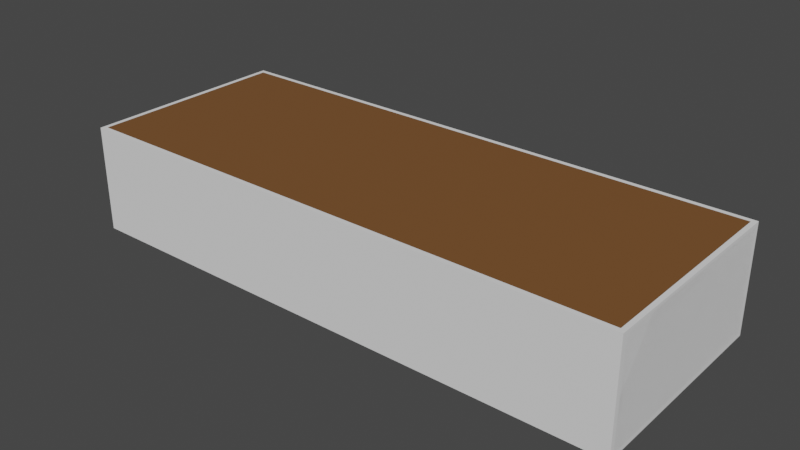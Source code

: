 # Source: desk.blend  (saved by Blender 3.5.10; exported with 4.5.12 LTS)
import bpy
from mathutils import Matrix  # noqa: F401  (used for matrix-valued properties, if any)

bpy.ops.wm.read_factory_settings(use_empty=True)
scene = bpy.context.scene
scene.name = 'Scene'

# ---- materials (node trees are filled in below, after node groups)
mat_desk = bpy.data.materials.new('desk')
mat_desk.alpha_threshold = 0.0
mat_desk.use_transparent_shadow = False
mat_desk.roughness = 0.5
mat_desk.line_color = (0.0, 0.0, 0.0, 1.0)

# ---- material node trees
mat_desk.use_nodes = True; mat_desk.node_tree.nodes.clear()
_N = mat_desk.node_tree.nodes; _L = mat_desk.node_tree.links
n0 = _N.new('ShaderNodeOutputMaterial'); n0.name = 'Material Output'; n0.location = (300, 300)
n1 = _N.new('ShaderNodeBsdfPrincipled'); n1.name = 'Principled BSDF'; n1.location = (10, 300)
n1.distribution = 'GGX'
n1.subsurface_method = 'RANDOM_WALK_SKIN'
n1.inputs[0].default_value = (0.1902, 0.08126, 0.0248, 1.0)
n1.inputs[3].default_value = 1.45
n1.inputs[27].default_value = (0.0, 0.0, 0.0, 1.0)
n1.inputs[28].default_value = 1.0
_L.new(n1.outputs[0], n0.inputs[0])
n0.is_active_output = True

# ---- world
world_world = bpy.data.worlds.new('World'); scene.world = world_world
world_world.use_nodes = True; world_world.node_tree.nodes.clear()
_N = world_world.node_tree.nodes; _L = world_world.node_tree.links
n0 = _N.new('ShaderNodeOutputWorld'); n0.name = 'World Output'; n0.location = (300, 300)
n1 = _N.new('ShaderNodeBackground'); n1.name = 'Background'; n1.location = (10, 300)
n1.inputs[0].default_value = (0.05088, 0.05088, 0.05088, 1.0)
_L.new(n1.outputs[0], n0.inputs[0])
n0.is_active_output = True
world_world.color = (0.05088, 0.05088, 0.05088)
world_world.use_sun_shadow = False
world_world.sun_shadow_jitter_overblur = 0.0

# ---- meshes
me_cube_003 = bpy.data.meshes.new('Cube.003')
me_cube_003.from_pydata([(-2.9, 0.8127, -0.6893), (-2.9, -1.187, -0.6893), (-2.9, -1.187, 0.1914), (-2.9, 0.8127, 0.1914), (2.9, 0.8127, 0.1914), (2.9, 0.8127, -0.6893), (2.9, -1.187, -0.6893), (2.9, -1.187, 0.1914), (-2.7, 0.9127, 0.1914), (-2.7, 0.9127, -0.6893), (2.7, 0.9127, -0.6893), (2.7, 0.9127, 0.1914), (-2.7, -1.187, 0.3167), (-2.7, 0.8127, 0.3167), (2.7, 0.8127, 0.3167), (2.7, -1.187, 0.3167), (2.7, -1.187, 0.1914), (2.7, -1.187, -0.6893), (-2.7, -1.187, -0.6893), (-2.7, -1.237, -0.6893), (-2.75, -1.287, -0.6893), (-2.715, -1.273, -0.6893), (-2.7, -1.237, 0.1601), (-2.65, -1.237, 0.1914), (-2.65, -1.287, 0.2228), (-2.75, -1.287, 0.1601), (-2.685, -1.237, 0.1823), (-2.694, -1.273, 0.1877), (-2.65, -1.273, 0.2006), (-2.721, -1.287, 0.2044), (-2.715, -1.273, 0.1601), (2.7, -1.237, 0.1601), (2.75, -1.287, 0.1601), (2.65, -1.287, 0.2228), (2.65, -1.237, 0.1914), (2.715, -1.273, 0.1601), (2.694, -1.273, 0.1877), (2.721, -1.287, 0.2044), (2.65, -1.273, 0.2006), (2.685, -1.237, 0.1823), (2.7, -1.237, -0.6893), (2.75, -1.287, -0.6893), (2.715, -1.273, -0.6893), (-2.85, -1.287, -0.6893), (-2.9, -1.237, -0.6893), (-2.885, -1.273, -0.6893), (-2.9, -1.237, 0.1914), (-2.85, -1.287, 0.1914), (-2.885, -1.273, 0.1914), (-2.85, 0.9127, 0.1914), (-2.9, 0.8627, 0.1914), (-2.885, 0.8981, 0.1914), (-2.85, 0.9127, -0.6893), (-2.9, 0.8627, -0.6893), (-2.885, 0.8981, -0.6893), (2.9, 0.8627, 0.1914), (2.85, 0.9127, 0.1914), (2.885, 0.8981, 0.1914), (2.85, 0.9127, -0.6893), (2.9, 0.8627, -0.6893), (2.885, 0.8981, -0.6893), (2.85, -1.287, 0.1914), (2.9, -1.237, 0.1914), (2.885, -1.273, 0.1914), (2.85, -1.287, -0.6893), (2.9, -1.237, -0.6893), (2.885, -1.273, -0.6893), (-2.7, 0.7627, -0.7393), (-2.75, 0.7627, -0.7893), (-2.65, 0.8627, -0.7893), (-2.65, 0.8127, -0.7393), (-2.715, 0.7627, -0.7746), (-2.694, 0.8068, -0.7747), (-2.721, 0.8334, -0.7893), (-2.65, 0.8274, -0.7746), (-2.685, 0.7981, -0.7393), (-2.7, -1.187, -0.7393), (-2.75, -1.187, -0.7893), (-2.715, -1.187, -0.7746), (-2.85, 0.9127, 0.2854), (-2.9, 0.8627, 0.2854), (-2.85, 0.8627, 0.3167), (-2.885, 0.8981, 0.2854), (-2.879, 0.8916, 0.3035), (-2.885, 0.8627, 0.3075), (-2.85, 0.8981, 0.3075), (-2.9, 0.8127, 0.2854), (-2.85, 0.8127, 0.3167), (-2.885, 0.8127, 0.3075), (-2.7, 0.9127, 0.2854), (-2.7, 0.8627, 0.3167), (-2.7, 0.8981, 0.3075), (2.65, 0.8127, -0.7393), (2.65, 0.8627, -0.7893), (2.75, 0.7627, -0.7893), (2.7, 0.7627, -0.7393), (2.65, 0.8274, -0.7746), (2.694, 0.8068, -0.7747), (2.721, 0.8334, -0.7893), (2.715, 0.7627, -0.7746), (2.685, 0.7981, -0.7393), (2.7, 0.8627, 0.3167), (2.7, 0.9127, 0.2854), (2.7, 0.8981, 0.3075), (2.75, -1.187, -0.7893), (2.7, -1.187, -0.7393), (2.715, -1.187, -0.7746), (2.85, 0.8127, 0.3167), (2.9, 0.8127, 0.2854), (2.885, 0.8127, 0.3075), (2.85, 0.9127, 0.2854), (2.85, 0.8627, 0.3167), (2.9, 0.8627, 0.2854), (2.85, 0.8981, 0.3075), (2.879, 0.8916, 0.3035), (2.885, 0.8627, 0.3075), (2.885, 0.8981, 0.2854), (-2.9, 0.8127, -0.7393), (-2.85, 0.8127, -0.7893), (-2.885, 0.8127, -0.7746), (-2.85, -1.187, -0.7893), (-2.9, -1.187, -0.7393), (-2.885, -1.187, -0.7746), (-2.9, -1.187, 0.2854), (-2.85, -1.187, 0.3167), (-2.885, -1.187, 0.3075), (2.9, -1.187, -0.7393), (2.85, -1.187, -0.7893), (2.885, -1.187, -0.7746), (2.85, 0.8127, -0.7893), (2.9, 0.8127, -0.7393), (2.885, 0.8127, -0.7746), (2.85, -1.187, 0.3167), (2.9, -1.187, 0.2854), (2.885, -1.187, 0.3075), (2.7, 0.9127, -0.7393), (2.7, 0.8627, -0.7893), (2.7, 0.8981, -0.7746), (-2.7, 0.8627, -0.7893), (-2.7, 0.9127, -0.7393), (-2.7, 0.8981, -0.7746), (-2.7, -1.237, -0.7393), (-2.75, -1.287, -0.7393), (-2.75, -1.237, -0.7893), (-2.715, -1.273, -0.7393), (-2.721, -1.266, -0.7681), (-2.75, -1.273, -0.7746), (-2.715, -1.237, -0.7746), (2.7, -1.237, -0.7393), (2.75, -1.237, -0.7893), (2.75, -1.287, -0.7393), (2.715, -1.237, -0.7746), (2.721, -1.266, -0.7681), (2.75, -1.273, -0.7746), (2.715, -1.273, -0.7393), (2.7, -1.287, 0.2854), (2.7, -1.237, 0.3167), (2.7, -1.273, 0.3075), (-2.7, -1.237, 0.3167), (-2.7, -1.287, 0.2854), (-2.7, -1.273, 0.3075), (-2.9, -1.237, 0.2854), (-2.85, -1.287, 0.2854), (-2.85, -1.237, 0.3167), (-2.885, -1.273, 0.2854), (-2.879, -1.266, 0.3035), (-2.85, -1.273, 0.3075), (-2.885, -1.237, 0.3075), (-2.9, -1.237, -0.7393), (-2.85, -1.237, -0.7893), (-2.85, -1.287, -0.7393), (-2.885, -1.237, -0.7746), (-2.879, -1.266, -0.7681), (-2.85, -1.273, -0.7746), (-2.885, -1.273, -0.7393), (-2.9, 0.8627, -0.7393), (-2.85, 0.9127, -0.7393), (-2.85, 0.8627, -0.7893), (-2.885, 0.8981, -0.7393), (-2.879, 0.8916, -0.7681), (-2.85, 0.8981, -0.7746), (-2.885, 0.8627, -0.7746), (2.9, -1.237, -0.7393), (2.85, -1.287, -0.7393), (2.85, -1.237, -0.7893), (2.885, -1.273, -0.7393), (2.879, -1.266, -0.7681), (2.85, -1.273, -0.7746), (2.885, -1.237, -0.7746), (2.9, -1.237, 0.2854), (2.85, -1.237, 0.3167), (2.85, -1.287, 0.2854), (2.885, -1.237, 0.3075), (2.879, -1.266, 0.3035), (2.85, -1.273, 0.3075), (2.885, -1.273, 0.2854), (2.9, 0.8627, -0.7393), (2.85, 0.8627, -0.7893), (2.85, 0.9127, -0.7393), (2.885, 0.8627, -0.7746), (2.879, 0.8916, -0.7681), (2.85, 0.8981, -0.7746), (2.885, 0.8981, -0.7393), (2.65, 0.7627, 0.1914), (2.65, 0.8127, 0.1601), (2.7, 0.7627, 0.1601), (2.65, 0.7981, 0.1823), (2.679, 0.7916, 0.1782), (2.685, 0.7981, 0.1601), (2.685, 0.7627, 0.1823), (-2.65, 0.7627, 0.1914), (-2.7, 0.7627, 0.1601), (-2.65, 0.8127, 0.1601), (-2.685, 0.7627, 0.1823), (-2.679, 0.7916, 0.1782), (-2.685, 0.7981, 0.1601), (-2.65, 0.7981, 0.1823), (-2.7, -1.187, 0.1601), (-2.65, -1.187, 0.1914), (-2.685, -1.187, 0.1823), (2.7, 0.7627, -0.6893), (2.65, 0.8127, -0.6893), (2.685, 0.7981, -0.6893), (-2.65, 0.8127, -0.6893), (-2.7, 0.7627, -0.6893), (-2.685, 0.7981, -0.6893)], [(7, 16), (6, 17), (1, 18), (204, 11), (205, 4), (212, 8), (211, 3), (217, 2), (221, 10), (220, 5), (223, 9), (224, 0)], [(50, 3, 86, 80), (33, 37, 32, 61, 191, 155), (2, 1, 44, 46), (14, 15, 132, 107), (224, 18, 76, 67), (1, 2, 3, 0), (5, 4, 7, 6), (2, 46, 161, 123), (0, 3, 50, 53), (10, 58, 198, 135), (132, 15, 156, 190), (62, 7, 133, 189), (10, 11, 56, 58), (9, 8, 11, 10), (64, 41, 150, 183), (52, 9, 139, 176), (20, 43, 170, 142), (56, 11, 102, 110), (8, 9, 52, 49), (59, 5, 130, 196), (4, 55, 112, 108), (13, 14, 101, 90), (8, 49, 79, 89), (40, 31, 205, 220, 17), (15, 12, 158, 156), (4, 5, 59, 55), (40, 17, 105, 148), (6, 65, 182, 126), (221, 223, 70, 92), (87, 13, 90, 81), (11, 8, 89, 102), (5, 6, 126, 130), (14, 13, 12, 15), (129, 94, 98, 93, 136, 197), (3, 2, 123, 86), (105, 17, 220, 95), (1, 0, 117, 121), (104, 127, 184, 149), (93, 69, 138, 136), (7, 4, 108, 133), (9, 10, 135, 139), (223, 221, 204, 212), (14, 107, 111, 101), (120, 77, 143, 169), (12, 124, 163, 158), (22, 19, 18, 217), (34, 23, 218, 210, 203), (0, 53, 175, 117), (6, 7, 62, 65), (12, 13, 87, 124), (68, 77, 120, 118), (69, 73, 68, 118, 177, 138), (217, 18, 224, 211), (32, 41, 64, 61), (44, 1, 121, 168), (104, 94, 129, 127), (20, 25, 47, 43), (24, 33, 155, 159), (47, 25, 29, 24, 159, 162), (22, 26, 27, 30), (23, 28, 27, 26), (24, 29, 27, 28), (25, 30, 27, 29), (31, 35, 36, 39), (32, 37, 36, 35), (33, 38, 36, 37), (34, 39, 36, 38), (67, 71, 72, 75), (68, 73, 72, 71), (69, 74, 72, 73), (70, 75, 72, 74), (79, 82, 83, 85), (80, 84, 83, 82), (81, 85, 83, 84), (92, 96, 97, 100), (93, 98, 97, 96), (94, 99, 97, 98), (95, 100, 97, 99), (110, 113, 114, 116), (111, 115, 114, 113), (112, 116, 114, 115), (141, 144, 145, 147), (142, 146, 145, 144), (143, 147, 145, 146), (148, 151, 152, 154), (149, 153, 152, 151), (150, 154, 152, 153), (161, 164, 165, 167), (162, 166, 165, 164), (163, 167, 165, 166), (168, 171, 172, 174), (169, 173, 172, 171), (170, 174, 172, 173), (175, 178, 179, 181), (176, 180, 179, 178), (177, 181, 179, 180), (182, 185, 186, 188), (183, 187, 186, 185), (184, 188, 186, 187), (189, 192, 193, 195), (190, 194, 193, 192), (191, 195, 193, 194), (196, 199, 200, 202), (197, 201, 200, 199), (198, 202, 200, 201), (203, 206, 207, 209), (204, 208, 207, 206), (205, 209, 207, 208), (210, 213, 214, 216), (211, 215, 214, 213), (212, 216, 214, 215), (20, 142, 144, 21), (21, 144, 141, 19), (161, 46, 48, 164), (164, 48, 47, 162), (170, 43, 45, 174), (174, 45, 44, 168), (56, 110, 116, 57), (57, 116, 112, 55), (59, 196, 202, 60), (60, 202, 198, 58), (79, 49, 51, 82), (82, 51, 50, 80), (62, 189, 195, 63), (63, 195, 191, 61), (19, 22, 30, 21), (21, 30, 25, 20), (31, 40, 42, 35), (35, 42, 41, 32), (33, 24, 28, 38), (38, 28, 23, 34), (43, 47, 48, 45), (45, 48, 46, 44), (49, 52, 54, 51), (51, 54, 53, 50), (55, 59, 60, 57), (57, 60, 58, 56), (61, 64, 66, 63), (63, 66, 65, 62), (52, 176, 178, 54), (54, 178, 175, 53), (182, 65, 66, 185), (185, 66, 64, 183), (40, 148, 154, 42), (42, 154, 150, 41), (67, 76, 78, 71), (71, 78, 77, 68), (80, 86, 88, 84), (84, 88, 87, 81), (92, 70, 74, 96), (96, 74, 69, 93), (105, 95, 99, 106), (106, 99, 94, 104), (108, 112, 115, 109), (109, 115, 111, 107), (118, 120, 122, 119), (119, 122, 121, 117), (124, 87, 88, 125), (125, 88, 86, 123), (127, 129, 131, 128), (128, 131, 130, 126), (107, 132, 134, 109), (109, 134, 133, 108), (136, 138, 140, 137), (137, 140, 139, 135), (90, 101, 103, 91), (91, 103, 102, 89), (156, 158, 160, 157), (157, 160, 159, 155), (89, 79, 85, 91), (91, 85, 81, 90), (162, 159, 160, 166), (166, 160, 158, 163), (142, 170, 173, 146), (146, 173, 169, 143), (176, 139, 140, 180), (180, 140, 138, 177), (149, 184, 187, 153), (153, 187, 183, 150), (190, 156, 157, 194), (194, 157, 155, 191), (135, 198, 201, 137), (137, 201, 197, 136), (110, 102, 103, 113), (113, 103, 101, 111), (120, 169, 171, 122), (122, 171, 168, 121), (163, 124, 125, 167), (167, 125, 123, 161), (76, 141, 147, 78), (78, 147, 143, 77), (177, 118, 119, 181), (181, 119, 117, 175), (129, 197, 199, 131), (131, 199, 196, 130), (126, 182, 188, 128), (128, 188, 184, 127), (148, 105, 106, 151), (151, 106, 104, 149), (189, 133, 134, 192), (192, 134, 132, 190), (22, 217, 219, 26), (26, 219, 218, 23), (95, 220, 222, 100), (100, 222, 221, 92), (70, 223, 225, 75), (75, 225, 224, 67), (217, 211, 213, 219), (219, 213, 210, 218), (211, 224, 225, 215), (215, 225, 223, 212), (203, 210, 216, 206), (206, 216, 212, 204), (204, 221, 222, 208), (208, 222, 220, 205), (34, 203, 209, 39), (39, 209, 205, 31), (19, 141, 76, 18)])
me_cube_003.polygons.foreach_set('use_smooth', [True] * 218)
_k = set([(19, 22), (19, 141), (20, 25), (20, 142), (21, 30), (21, 144), (22, 217), (23, 34), (23, 218), (24, 29), (24, 33), (25, 29), (26, 27), (26, 219), (27, 28), (27, 30), (28, 38), (31, 40), (31, 205), (32, 37), (32, 41), (33, 37), (34, 203), (35, 36), (35, 42), (36, 38), (36, 39), (39, 209), (40, 148), (41, 150), (42, 154), (43, 47), (43, 170), (44, 46), (44, 168), (45, 48), (45, 174), (46, 161), (47, 162), (48, 164), (49, 52), (49, 79), (50, 53), (50, 80), (51, 54), (51, 82), (52, 176), (53, 175), (54, 178), (55, 59), (55, 112), (56, 58), (56, 110), (57, 60), (57, 116), (58, 198), (59, 196), (60, 202), (61, 64), (61, 191), (62, 65), (62, 189), (63, 66), (63, 195), (64, 183), (65, 182), (66, 185), (67, 76), (67, 224), (68, 73), (68, 77), (69, 73), (69, 93), (69, 138), (70, 92), (70, 223), (71, 72), (71, 78), (72, 74), (72, 75), (74, 96), (75, 225), (76, 141), (77, 143), (78, 147), (79, 89), (80, 86), (81, 87), (81, 90), (82, 83), (83, 84), (83, 85), (84, 88), (85, 91), (86, 123), (87, 124), (88, 125), (89, 102), (90, 101), (91, 103), (92, 221), (93, 98), (93, 136), (94, 98), (94, 104), (95, 105), (95, 220), (96, 97), (97, 99), (97, 100), (99, 106), (100, 222), (101, 111), (102, 110), (103, 113), (104, 149), (105, 148), (106, 151), (107, 111), (107, 132), (108, 112), (108, 133), (109, 115), (109, 134), (113, 114), (114, 115), (114, 116), (117, 121), (117, 175), (118, 120), (118, 177), (119, 122), (119, 181), (120, 169), (121, 168), (122, 171), (123, 161), (124, 163), (125, 167), (126, 130), (126, 182), (127, 129), (127, 184), (128, 131), (128, 188), (129, 197), (130, 196), (131, 199), (132, 190), (133, 189), (134, 192), (135, 139), (135, 198), (136, 138), (136, 197), (137, 140), (137, 201), (138, 177), (139, 176), (140, 180), (142, 170), (143, 169), (144, 145), (145, 146), (145, 147), (146, 173), (149, 184), (150, 183), (151, 152), (152, 153), (152, 154), (153, 187), (155, 159), (155, 191), (156, 158), (156, 190), (157, 160), (157, 194), (158, 163), (159, 162), (160, 166), (164, 165), (165, 166), (165, 167), (171, 172), (172, 173), (172, 174), (178, 179), (179, 180), (179, 181), (185, 186), (186, 187), (186, 188), (192, 193), (193, 194), (193, 195), (199, 200), (200, 201), (200, 202), (203, 210), (204, 212), (204, 221), (205, 220), (206, 207), (206, 216), (207, 208), (207, 209), (208, 222), (210, 218), (211, 217), (211, 224), (212, 223), (213, 214), (213, 219), (214, 215), (214, 216), (215, 225)])
me_cube_003.attributes.new('sharp_edge', 'BOOLEAN', 'EDGE').data.foreach_set('value', [ (min(e.vertices), max(e.vertices)) in _k for e in me_cube_003.edges])
_uv = me_cube_003.uv_layers.new(name='UVMap')
_uv.uv.foreach_set('vector', [0.1012, 0.8311, 0.1012, 0.8259, 0.111, 0.8258, 0.111, 0.831, 0.891, 0.02476, 0.889, 0.01732, 0.8844, 0.01424, 0.8877, 0.003719, 0.8975, 0.003719, 0.8975, 0.0195, 0.1012, 0.6161, 0.009092, 0.6169, 0.009092, 0.6116, 0.1012, 0.6109, 0.008978, 0.5875, 0.2193, 0.5875, 0.2193, 0.6033, 0.008978, 0.6033, 0.1227, 0.6115, 0.1222, 0.816, 0.117, 0.816, 0.1175, 0.6115, 0.009092, 0.6169, 0.1012, 0.6161, 0.1012, 0.8259, 0.009092, 0.8266, 0.465, 0.5764, 0.5574, 0.5758, 0.5574, 0.7855, 0.465, 0.7861, 0.1012, 0.6161, 0.1012, 0.6109, 0.111, 0.6108, 0.111, 0.616, 0.009092, 0.8266, 0.1012, 0.8259, 0.1012, 0.8311, 0.009092, 0.8319, 0.6823, 0.5875, 0.6823, 0.6033, 0.6771, 0.6033, 0.6771, 0.5875, 0.2193, 0.6033, 0.2193, 0.5875, 0.2246, 0.5875, 0.2246, 0.6033, 0.5574, 0.7908, 0.5574, 0.7855, 0.5672, 0.7855, 0.5672, 0.7907, 0.6823, 0.5875, 0.7745, 0.5875, 0.7745, 0.6033, 0.6823, 0.6033, 0.6823, 0.0195, 0.7745, 0.0195, 0.7745, 0.5875, 0.6823, 0.5875, 0.7956, 0.003719, 0.7956, 0.01424, 0.7904, 0.01424, 0.7904, 0.003719, 0.6823, 0.003719, 0.6823, 0.0195, 0.6771, 0.0195, 0.6771, 0.003719, 0.7956, 0.5927, 0.7956, 0.6033, 0.7904, 0.6033, 0.7904, 0.5927, 0.7745, 0.6033, 0.7745, 0.5875, 0.7844, 0.5875, 0.7844, 0.6033, 0.7745, 0.0195, 0.6823, 0.0195, 0.6823, 0.003719, 0.7745, 0.003719, 0.465, 0.5712, 0.465, 0.5764, 0.4598, 0.5765, 0.4598, 0.5712, 0.5574, 0.5758, 0.5574, 0.5706, 0.5672, 0.5705, 0.5672, 0.5758, 0.008978, 0.0195, 0.008978, 0.5875, 0.003719, 0.5875, 0.003719, 0.0195, 0.7745, 0.0195, 0.7745, 0.003719, 0.7844, 0.003719, 0.7844, 0.0195, 0.6612, 0.7812, 0.5724, 0.7819, 0.5724, 0.5722, 0.6612, 0.5714, 0.6612, 0.776, 0.2193, 0.5875, 0.2193, 0.0195, 0.2246, 0.0195, 0.2246, 0.5875, 0.5574, 0.5758, 0.465, 0.5764, 0.465, 0.5712, 0.5574, 0.5706, 0.6612, 0.7812, 0.6612, 0.776, 0.6664, 0.7759, 0.6664, 0.7812, 0.465, 0.7861, 0.465, 0.7914, 0.4598, 0.7914, 0.4598, 0.7862, 0.9087, 0.00463, 0.9087, 0.5621, 0.9035, 0.5621, 0.9035, 0.00463, 0.008978, 0.003719, 0.008978, 0.0195, 0.003719, 0.0195, 0.003719, 0.003719, 0.7745, 0.5875, 0.7745, 0.0195, 0.7844, 0.0195, 0.7844, 0.5875, 0.465, 0.5764, 0.465, 0.7861, 0.4598, 0.7862, 0.4598, 0.5765, 0.008978, 0.5875, 0.008978, 0.0195, 0.2193, 0.0195, 0.2193, 0.5875, 0.2371, 0.003731, 0.2424, 0.01425, 0.235, 0.01733, 0.2319, 0.02476, 0.2319, 0.01951, 0.2319, 0.003728, 0.1012, 0.8259, 0.1012, 0.6161, 0.111, 0.616, 0.111, 0.8258, 0.6664, 0.7759, 0.6612, 0.776, 0.6612, 0.5714, 0.6664, 0.5714, 0.009092, 0.6169, 0.009092, 0.8266, 0.003864, 0.8267, 0.003864, 0.6169, 0.4469, 0.01435, 0.4469, 0.003835, 0.4521, 0.003838, 0.4521, 0.01436, 1.0, 0.005259, 1.0, 0.5627, 1.0, 0.568, 1.0, 0.0, 0.5574, 0.7855, 0.5574, 0.5758, 0.5672, 0.5758, 0.5672, 0.7855, 0.6823, 0.0195, 0.6823, 0.5875, 0.6771, 0.5875, 0.6771, 0.0195, 0.9087, 0.5621, 0.9087, 0.00463, 0.9975, 0.00463, 0.9975, 0.5621, 0.008978, 0.5875, 0.008978, 0.6033, 0.003719, 0.6033, 0.003719, 0.5875, 0.4469, 0.6034, 0.4469, 0.5928, 0.4521, 0.5928, 0.4521, 0.6034, 0.2193, 0.0195, 0.2193, 0.003719, 0.2246, 0.003719, 0.2246, 0.0195, 0.2113, 0.8208, 0.1222, 0.8212, 0.1222, 0.816, 0.2113, 0.8156, 0.6694, 0.004626, 0.6694, 0.5621, 0.6642, 0.5621, 0.4597, 0.562, 0.4597, 0.004521, 0.009092, 0.8266, 0.009092, 0.8319, 0.003864, 0.8319, 0.003864, 0.8267, 0.465, 0.7861, 0.5574, 0.7855, 0.5574, 0.7908, 0.465, 0.7914, 0.2193, 0.0195, 0.008978, 0.0195, 0.008978, 0.003719, 0.2193, 0.003719, 0.2424, 0.5927, 0.4469, 0.5928, 0.4469, 0.6034, 0.2371, 0.6033, 0.2319, 0.5822, 0.235, 0.5897, 0.2424, 0.5927, 0.2371, 0.6033, 0.2319, 0.6033, 0.2319, 0.5875, 0.2113, 0.8156, 0.1222, 0.816, 0.1227, 0.6115, 0.2118, 0.6111, 0.8844, 0.01424, 0.7956, 0.01424, 0.7956, 0.003719, 0.8877, 0.003719, 0.009092, 0.6116, 0.009092, 0.6169, 0.003864, 0.6169, 0.003864, 0.6117, 0.4469, 0.01435, 0.2424, 0.01425, 0.2371, 0.003731, 0.4469, 0.003835, 0.7956, 0.5927, 0.8844, 0.5927, 0.8877, 0.6033, 0.7956, 0.6033, 0.891, 0.5822, 0.891, 0.02476, 0.8975, 0.0195, 0.8975, 0.5875, 0.8877, 0.6033, 0.8844, 0.5927, 0.889, 0.5897, 0.891, 0.5822, 0.8975, 0.5875, 0.8975, 0.6033, 0.2113, 0.8208, 0.2137, 0.821, 0.2142, 0.8246, 0.2111, 0.8244, 0.6694, 0.5621, 0.6732, 0.5621, 0.6731, 0.5667, 0.6694, 0.5658, 0.891, 0.5822, 0.889, 0.5897, 0.8871, 0.5868, 0.8885, 0.5822, 0.8844, 0.5927, 0.8842, 0.589, 0.8871, 0.5868, 0.889, 0.5897, 0.5724, 0.7819, 0.5725, 0.7858, 0.5694, 0.7856, 0.5699, 0.7819, 0.8844, 0.01424, 0.889, 0.01732, 0.8871, 0.02013, 0.8842, 0.01796, 0.891, 0.02476, 0.8885, 0.02476, 0.8871, 0.02013, 0.889, 0.01732, 0.6694, 0.004626, 0.6694, 0.000913, 0.6731, 0.0, 0.6732, 0.004621, 0.1175, 0.6115, 0.1136, 0.6114, 0.1138, 0.607, 0.1176, 0.6079, 0.2424, 0.5927, 0.235, 0.5897, 0.2379, 0.5868, 0.2425, 0.589, 0.2319, 0.5822, 0.2357, 0.5822, 0.2379, 0.5868, 0.235, 0.5897, 0.9035, 0.5621, 0.9037, 0.5658, 0.8999, 0.5667, 0.8996, 0.5621, 0.7844, 0.003719, 0.7842, 0.0, 0.7861, 0.0006824, 0.7866, 0.003719, 0.111, 0.831, 0.1131, 0.8309, 0.1126, 0.8339, 0.1108, 0.8346, 0.003719, 0.003719, 2.508e-08, 0.003719, 0.0006824, 0.0006824, 0.003719, 0.0, 0.9035, 0.00463, 0.8996, 0.00463, 0.8999, 0.0, 0.9037, 0.0009113, 0.2319, 0.02476, 0.235, 0.01733, 0.2379, 0.02013, 0.2357, 0.02476, 0.2424, 0.01425, 0.2425, 0.01796, 0.2379, 0.02013, 0.235, 0.01733, 0.6664, 0.5714, 0.6662, 0.5676, 0.67, 0.5667, 0.6703, 0.5715, 0.7844, 0.6033, 0.7866, 0.6033, 0.7861, 0.6063, 0.7842, 0.607, 0.003719, 0.6033, 0.003719, 0.607, 0.0006824, 0.6063, 0.0, 0.6033, 0.5672, 0.5705, 0.5671, 0.5667, 0.5689, 0.5673, 0.5694, 0.5704, 0.117, 0.8212, 0.1168, 0.8248, 0.1138, 0.8241, 0.1131, 0.8211, 0.7904, 0.5927, 0.7866, 0.5927, 0.7872, 0.5897, 0.7902, 0.589, 0.4521, 0.5928, 0.4522, 0.5891, 0.4553, 0.5898, 0.4559, 0.5928, 0.6664, 0.7812, 0.6703, 0.7813, 0.6697, 0.7843, 0.6666, 0.785, 0.4521, 0.01436, 0.4559, 0.01435, 0.4553, 0.01738, 0.4522, 0.01806, 0.7904, 0.01424, 0.7902, 0.01796, 0.7872, 0.01727, 0.7866, 0.01424, 0.111, 0.6108, 0.1108, 0.607, 0.1126, 0.6076, 0.1131, 0.6107, 0.8975, 0.6033, 0.8996, 0.6033, 0.8991, 0.6063, 0.8973, 0.607, 0.2246, 0.003719, 0.2246, 0.0, 0.2276, 0.0006824, 0.2283, 0.003719, 0.003864, 0.6117, 6.269e-09, 0.6116, 0.000604, 0.6085, 0.003697, 0.6079, 0.4521, 0.6034, 0.4559, 0.6034, 0.4553, 0.6064, 0.4522, 0.6071, 0.7904, 0.6033, 0.7902, 0.607, 0.7872, 0.6063, 0.7866, 0.6033, 0.003864, 0.8319, 0.003697, 0.8355, 0.000604, 0.8348, 6.269e-09, 0.8318, 0.6771, 0.003719, 0.6732, 0.003719, 0.6738, 0.0006824, 0.6769, 0.0, 0.2319, 0.6033, 0.232, 0.607, 0.2291, 0.6063, 0.2283, 0.6032, 0.4598, 0.7914, 0.4596, 0.795, 0.4566, 0.7943, 0.4559, 0.7913, 0.7904, 0.003719, 0.7866, 0.003719, 0.7872, 0.0006824, 0.7902, 0.0, 0.4521, 0.003838, 0.4522, 0.0001095, 0.4553, 0.0007891, 0.4559, 0.00383, 0.5672, 0.7907, 0.5694, 0.7906, 0.5689, 0.7936, 0.5671, 0.7943, 0.2246, 0.6033, 0.2283, 0.6033, 0.2276, 0.6063, 0.2246, 0.607, 0.8975, 0.003719, 0.8973, 0.0, 0.8991, 0.0006824, 0.8996, 0.003719, 0.4598, 0.5712, 0.4559, 0.5711, 0.4566, 0.568, 0.4596, 0.5674, 0.2319, 0.003728, 0.2283, 0.003717, 0.2291, 0.0006766, 0.232, 0.0, 0.6771, 0.6033, 0.6769, 0.607, 0.6738, 0.6063, 0.6732, 0.6033, 0.4597, 0.004521, 0.4559, 0.004525, 0.4566, 0.001492, 0.4596, 0.0008087, 0.9975, 0.00463, 0.9977, 0.0009113, 0.9997, 0.001594, 1.0, 0.00463, 0.5724, 0.5722, 0.5699, 0.5721, 0.5702, 0.569, 0.5722, 0.5684, 0.4597, 0.562, 0.4596, 0.5657, 0.4566, 0.565, 0.4559, 0.562, 0.2118, 0.6111, 0.2119, 0.6076, 0.2138, 0.6083, 0.2142, 0.6113, 0.9975, 0.5621, 1.0, 0.5621, 0.9997, 0.5651, 0.9977, 0.5658, 0.7956, 0.5927, 0.7904, 0.5927, 0.7902, 0.589, 0.7955, 0.589, 0.1221, 0.8248, 0.1168, 0.8248, 0.117, 0.8212, 0.1222, 0.8212, 0.111, 0.6108, 0.1012, 0.6109, 0.101, 0.6071, 0.1108, 0.607, 0.8973, 0.607, 0.8875, 0.607, 0.8877, 0.6033, 0.8975, 0.6033, 0.7904, 0.6033, 0.7956, 0.6033, 0.7955, 0.607, 0.7902, 0.607, 0.003697, 0.6079, 0.008924, 0.6078, 0.009092, 0.6116, 0.003864, 0.6117, 0.7745, 0.6033, 0.7844, 0.6033, 0.7842, 0.607, 0.7744, 0.607, 0.5572, 0.5668, 0.5671, 0.5667, 0.5672, 0.5705, 0.5574, 0.5706, 0.465, 0.5712, 0.4598, 0.5712, 0.4596, 0.5674, 0.4649, 0.5674, 0.6822, 0.607, 0.6769, 0.607, 0.6771, 0.6033, 0.6823, 0.6033, 0.7844, 0.003719, 0.7745, 0.003719, 0.7744, 0.0, 0.7842, 0.0, 0.1108, 0.8346, 0.101, 0.8347, 0.1012, 0.8311, 0.111, 0.831, 0.5574, 0.7908, 0.5672, 0.7907, 0.5671, 0.7943, 0.5572, 0.7944, 0.8875, 0.0, 0.8973, 0.0, 0.8975, 0.003719, 0.8877, 0.003719, 0.1222, 0.8212, 0.2113, 0.8208, 0.2111, 0.8244, 0.1221, 0.8248, 0.7955, 0.589, 0.8842, 0.589, 0.8844, 0.5927, 0.7956, 0.5927, 0.5724, 0.7819, 0.6612, 0.7812, 0.6613, 0.785, 0.5725, 0.7858, 0.8842, 0.01796, 0.7955, 0.01796, 0.7956, 0.01424, 0.8844, 0.01424, 0.891, 0.02476, 0.891, 0.5822, 0.8885, 0.5822, 0.8885, 0.02476, 0.6732, 0.004621, 0.6732, 0.5621, 0.6694, 0.5621, 0.6694, 0.004626, 0.7956, 0.6033, 0.8877, 0.6033, 0.8875, 0.607, 0.7955, 0.607, 0.008924, 0.6078, 0.101, 0.6071, 0.1012, 0.6109, 0.009092, 0.6116, 0.7745, 0.003719, 0.6823, 0.003719, 0.6822, 0.0, 0.7744, 0.0, 0.101, 0.8347, 0.008924, 0.8355, 0.009092, 0.8319, 0.1012, 0.8311, 0.5574, 0.5706, 0.465, 0.5712, 0.4649, 0.5674, 0.5572, 0.5668, 0.7744, 0.607, 0.6822, 0.607, 0.6823, 0.6033, 0.7745, 0.6033, 0.8877, 0.003719, 0.7956, 0.003719, 0.7955, 0.0, 0.8875, 0.0, 0.5572, 0.7944, 0.4649, 0.795, 0.465, 0.7914, 0.5574, 0.7908, 0.6823, 0.003719, 0.6771, 0.003719, 0.6769, 0.0, 0.6822, 0.0, 0.008924, 0.8355, 0.003697, 0.8355, 0.003864, 0.8319, 0.009092, 0.8319, 0.4598, 0.7914, 0.465, 0.7914, 0.4649, 0.795, 0.4596, 0.795, 0.7902, 0.0, 0.7955, 0.0, 0.7956, 0.003719, 0.7904, 0.003719, 0.6612, 0.7812, 0.6664, 0.7812, 0.6666, 0.785, 0.6613, 0.785, 0.7955, 0.01796, 0.7902, 0.01796, 0.7904, 0.01424, 0.7956, 0.01424, 0.1175, 0.6115, 0.117, 0.816, 0.1132, 0.8159, 0.1136, 0.6114, 0.2425, 0.589, 0.447, 0.5891, 0.4469, 0.5928, 0.2424, 0.5927, 0.111, 0.831, 0.111, 0.8258, 0.1131, 0.8257, 0.1131, 0.8309, 0.003719, 0.0, 0.008978, 0.0, 0.008978, 0.003719, 0.003719, 0.003719, 0.9035, 0.00463, 0.9035, 0.5621, 0.8996, 0.5621, 0.8996, 0.00463, 0.2357, 0.02476, 0.2357, 0.5822, 0.2319, 0.5822, 0.2319, 0.02476, 0.6664, 0.7759, 0.6664, 0.5714, 0.6703, 0.5715, 0.6703, 0.776, 0.447, 0.01806, 0.2425, 0.01796, 0.2424, 0.01425, 0.4469, 0.01435, 0.5672, 0.5758, 0.5672, 0.5705, 0.5694, 0.5704, 0.5694, 0.5756, 0.008978, 0.607, 0.003719, 0.607, 0.003719, 0.6033, 0.008978, 0.6033, 0.2371, 0.6033, 0.4469, 0.6034, 0.447, 0.6071, 0.2373, 0.607, 6.269e-09, 0.8266, 0.0, 0.6168, 0.003864, 0.6169, 0.003864, 0.8267, 0.2193, 0.003719, 0.008978, 0.003719, 0.008978, 0.0, 0.2193, 0.0, 0.1131, 0.6159, 0.1131, 0.8257, 0.111, 0.8258, 0.111, 0.616, 0.4469, 0.003835, 0.2371, 0.003731, 0.2373, 2.583e-06, 0.447, 0.0001069, 0.4559, 0.7861, 0.4559, 0.5764, 0.4598, 0.5765, 0.4598, 0.7862, 0.008978, 0.6033, 0.2193, 0.6033, 0.2193, 0.607, 0.008978, 0.607, 0.5694, 0.5756, 0.5694, 0.7853, 0.5672, 0.7855, 0.5672, 0.5758, 0.2319, 0.01951, 0.2319, 0.5875, 0.2283, 0.5875, 0.2283, 0.01949, 0.6732, 0.5875, 0.6732, 0.0195, 0.6771, 0.0195, 0.6771, 0.5875, 0.003719, 0.0195, 0.003719, 0.5875, 0.0, 0.5875, 2.508e-08, 0.0195, 0.7866, 0.0195, 0.7866, 0.5875, 0.7844, 0.5875, 0.7844, 0.0195, 0.2246, 0.5875, 0.2246, 0.0195, 0.2283, 0.0195, 0.2283, 0.5875, 0.8996, 0.0195, 0.8996, 0.5875, 0.8975, 0.5875, 0.8975, 0.0195, 0.7844, 0.0195, 0.7844, 0.003719, 0.7866, 0.003719, 0.7866, 0.0195, 2.508e-08, 0.0195, 2.508e-08, 0.003719, 0.003719, 0.003719, 0.003719, 0.0195, 0.8975, 0.6033, 0.8975, 0.5875, 0.8996, 0.5875, 0.8996, 0.6033, 0.2283, 0.003719, 0.2283, 0.0195, 0.2246, 0.0195, 0.2246, 0.003719, 0.7904, 0.5927, 0.7904, 0.6033, 0.7866, 0.6033, 0.7866, 0.5927, 0.4559, 0.5928, 0.4559, 0.6034, 0.4521, 0.6034, 0.4521, 0.5928, 0.6771, 0.003719, 0.6771, 0.0195, 0.6732, 0.0195, 0.6732, 0.003719, 0.2283, 0.6032, 0.2283, 0.5875, 0.2319, 0.5875, 0.2319, 0.6033, 0.4521, 0.01436, 0.4521, 0.003838, 0.4559, 0.00383, 0.4559, 0.01435, 0.7866, 0.01424, 0.7866, 0.003719, 0.7904, 0.003719, 0.7904, 0.01424, 0.2246, 0.6033, 0.2246, 0.5875, 0.2283, 0.5875, 0.2283, 0.6033, 0.8996, 0.003719, 0.8996, 0.0195, 0.8975, 0.0195, 0.8975, 0.003719, 0.6771, 0.5875, 0.6771, 0.6033, 0.6732, 0.6033, 0.6732, 0.5875, 0.2283, 0.01949, 0.2283, 0.003717, 0.2319, 0.003728, 0.2319, 0.01951, 0.7844, 0.6033, 0.7844, 0.5875, 0.7866, 0.5875, 0.7866, 0.6033, 0.0, 0.6033, 0.0, 0.5875, 0.003719, 0.5875, 0.003719, 0.6033, 0.4469, 0.6034, 0.4521, 0.6034, 0.4522, 0.6071, 0.447, 0.6071, 0.0, 0.6168, 6.269e-09, 0.6116, 0.003864, 0.6117, 0.003864, 0.6169, 0.2246, 0.003719, 0.2193, 0.003719, 0.2193, 0.0, 0.2246, 0.0, 0.1131, 0.6107, 0.1131, 0.6159, 0.111, 0.616, 0.111, 0.6108, 0.117, 0.816, 0.117, 0.8212, 0.1131, 0.8211, 0.1132, 0.8159, 0.447, 0.5891, 0.4522, 0.5891, 0.4521, 0.5928, 0.4469, 0.5928, 0.2319, 0.6033, 0.2371, 0.6033, 0.2373, 0.607, 0.232, 0.607, 6.269e-09, 0.8318, 6.269e-09, 0.8266, 0.003864, 0.8267, 0.003864, 0.8319, 0.2371, 0.003731, 0.2319, 0.003728, 0.232, 0.0, 0.2373, 2.583e-06, 0.4559, 0.5764, 0.4559, 0.5711, 0.4598, 0.5712, 0.4598, 0.5765, 0.4598, 0.7862, 0.4598, 0.7914, 0.4559, 0.7913, 0.4559, 0.7861, 0.447, 0.0001069, 0.4522, 0.0001095, 0.4521, 0.003838, 0.4469, 0.003835, 0.6664, 0.7812, 0.6664, 0.7759, 0.6703, 0.776, 0.6703, 0.7813, 0.4522, 0.01806, 0.447, 0.01806, 0.4469, 0.01435, 0.4521, 0.01436, 0.5672, 0.7907, 0.5672, 0.7855, 0.5694, 0.7853, 0.5694, 0.7906, 0.2246, 0.607, 0.2193, 0.607, 0.2193, 0.6033, 0.2246, 0.6033, 0.2113, 0.8208, 0.2113, 0.8156, 0.2137, 0.8157, 0.2137, 0.821, 0.6694, 0.5658, 0.6641, 0.5658, 0.6642, 0.5621, 0.6694, 0.5621, 0.6664, 0.5714, 0.6612, 0.5714, 0.661, 0.5676, 0.6662, 0.5676, 0.9037, 0.0009113, 0.9089, 0.0009113, 0.9087, 0.00463, 0.9035, 0.00463, 0.9035, 0.5621, 0.9087, 0.5621, 0.9089, 0.5658, 0.9037, 0.5658, 0.1176, 0.6079, 0.1228, 0.6079, 0.1227, 0.6115, 0.1175, 0.6115, 0.2113, 0.8156, 0.2118, 0.6111, 0.2142, 0.6113, 0.2137, 0.8157, 0.6641, 0.5658, 0.4596, 0.5657, 0.4597, 0.562, 0.6642, 0.5621, 0.2118, 0.6111, 0.1227, 0.6115, 0.1228, 0.6079, 0.2119, 0.6076, 0.9977, 0.5658, 0.9089, 0.5658, 0.9087, 0.5621, 0.9975, 0.5621, 0.4597, 0.004521, 0.4597, 0.562, 0.4559, 0.562, 0.4559, 0.004525, 1.0, 0.00463, 1.0, 0.5621, 0.9975, 0.5621, 0.9975, 0.00463, 0.9975, 0.00463, 0.9087, 0.00463, 0.9089, 0.0009113, 0.9977, 0.0009113, 0.5722, 0.5684, 0.661, 0.5676, 0.6612, 0.5714, 0.5724, 0.5722, 0.6694, 0.004626, 0.4597, 0.004521, 0.4596, 0.0008087, 0.6694, 0.000913, 0.5699, 0.7819, 0.5699, 0.5721, 0.5724, 0.5722, 0.5724, 0.7819, 0.1222, 0.8212, 0.117, 0.8212, 0.117, 0.816, 0.1222, 0.816])
me_cube_003.materials.append(mat_desk)
me_cube_003.update()
me_cube_003.normals_split_custom_set([tuple(v) for v in zip(*[iter([-1.0, 0.0, 0.0, -1.0, 0.0, 0.0, -1.0, 0.0, 0.0, -1.0, 0.0, 0.0, 0.0, -1.0, 9.406e-07, 0.0, -1.0, 0.0, 0.0, -1.0, 0.0, 0.0, -1.0, 0.0, 0.0, -1.0, 0.0, 0.0, -1.0, 4.063e-07, -1.0, 0.0, 0.0, -1.0, 0.0, 0.0, -1.0, 0.0, 0.0, -1.0, 0.0, 0.0, 0.0, 0.0, 1.0, 0.0, 0.0, 1.0, 0.0, 0.0, 1.0, 0.0, 0.0, 1.0, 1.0, 0.0, 0.0, 1.0, 0.0, 0.0, 1.0, 0.0, 0.0, 1.0, 0.0, 0.0, -1.0, 0.0, 0.0, -1.0, 0.0, 0.0, -1.0, 0.0, 0.0, -1.0, 0.0, 0.0, 1.0, 0.0, 0.0, 1.0, 0.0, 0.0, 1.0, 0.0, 0.0, 1.0, 0.0, 0.0, -1.0, 0.0, 0.0, -1.0, 0.0, 0.0, -1.0, 0.0, 0.0, -1.0, 0.0, 0.0, -1.0, 0.0, 0.0, -1.0, 0.0, 0.0, -1.0, 0.0, 0.0, -1.0, 0.0, 0.0, 0.0, 1.0, 0.0, 0.0, 1.0, 0.0, 0.0, 1.0, 0.0, 0.0, 1.0, 0.0, 0.0, 0.0, 1.0, 0.0, 0.0, 1.0, 0.0, 0.0, 1.0, 0.0, 0.0, 1.0, 1.0, 0.0, 0.0, 1.0, 0.0, 0.0, 1.0, 0.0, 0.0, 1.0, 0.0, 0.0, 0.0, 1.0, 0.0, 0.0, 1.0, 0.0, 0.0, 1.0, 0.0, 0.0, 1.0, 0.0, 0.0, 1.0, 0.0, 0.0, 1.0, 0.0, 0.0, 1.0, 0.0, 0.0, 1.0, 0.0, 0.0, -1.0, 0.0, 0.0, -1.0, 0.0, 0.0, -1.0, 0.0, 0.0, -1.0, 0.0, 0.0, 1.0, 0.0, 0.0, 1.0, 0.0, 0.0, 1.0, 0.0, 0.0, 1.0, 0.0, 0.0, -1.0, 0.0, 0.0, -1.0, 0.0, 0.0, -1.0, 0.0, 0.0, -1.0, 0.0, 0.0, 1.0, 0.0, 0.0, 1.0, 0.0, 0.0, 1.0, 0.0, 0.0, 1.0, 0.0, 0.0, 1.0, 0.0, 0.0, 1.0, 0.0, 0.0, 1.0, 0.0, 0.0, 1.0, 0.0, 1.0, 0.0, 0.0, 1.0, 0.0, 0.0, 1.0, 0.0, 0.0, 1.0, 0.0, 0.0, 1.0, 0.0, 0.0, 1.0, 0.0, 0.0, 1.0, 0.0, 0.0, 1.0, 0.0, 0.0, 0.0, 0.0, 1.0, 0.0, 0.0, 1.0, 0.0, 0.0, 1.0, 0.0, 0.0, 1.0, 0.0, 1.0, 0.0, 0.0, 1.0, 0.0, 0.0, 1.0, 0.0, 0.0, 1.0, 0.0, -1.0, 7.017e-08, 0.0, -1.0, 1.403e-07, 0.0, -1.0, 1.403e-07, 0.0, -1.0, 7.017e-08, 0.0, -1.0, 7.017e-08, 0.0, 0.0, 0.0, 1.0, 0.0, 0.0, 1.0, 0.0, 0.0, 1.0, 0.0, 0.0, 1.0, 1.0, 0.0, 0.0, 1.0, 0.0, 0.0, 1.0, 0.0, 0.0, 1.0, 0.0, 0.0, -1.0, 7.017e-08, 0.0, -1.0, 7.017e-08, 0.0, -1.0, 0.0, 0.0, -1.0, 0.0, 0.0, 1.0, 0.0, 0.0, 1.0, 0.0, 0.0, 1.0, 0.0, 0.0, 1.0, 0.0, 0.0, 0.0, -1.0, 0.0, 0.0, -1.0, 0.0, 0.0, -1.0, 0.0, 0.0, -1.0, 0.0, 0.0, 0.0, 1.0, 0.0, 0.0, 1.0, 0.0, 0.0, 1.0, 0.0, 0.0, 1.0, 0.0, 1.0, 0.0, 0.0, 1.0, 0.0, 0.0, 1.0, 0.0, 0.0, 1.0, 0.0, 1.0, 0.0, 0.0, 1.0, 0.0, 0.0, 1.0, 0.0, 0.0, 1.0, 0.0, 0.0, 0.0, 0.0, 1.0, 0.0, 0.0, 1.0, 0.0, 0.0, 1.0, 0.0, 0.0, 1.0, -1.157e-07, 0.0, -1.0, -7.579e-08, 0.0, -1.0, -1.786e-07, 0.0, -1.0, -1.786e-07, 0.0, -1.0, -1.786e-07, 0.0, -1.0, -1.786e-07, 0.0, -1.0, -1.0, 0.0, 0.0, -1.0, 0.0, 0.0, -1.0, 0.0, 0.0, -1.0, 0.0, 0.0, -1.0, 0.0, 0.0, -1.0, 7.017e-08, 0.0, -1.0, 7.017e-08, 0.0, -1.0, 0.0, 0.0, -1.0, 0.0, 0.0, -1.0, 0.0, 0.0, -1.0, 0.0, 0.0, -1.0, 0.0, 0.0, 0.0, 0.0, -1.0, 0.0, 0.0, -1.0, 0.0, 0.0, -1.0, 0.0, 0.0, -1.0, 0.0, 0.0, 1.0, 0.0, 0.0, 1.0, 0.0, 0.0, 1.0, 0.0, 0.0, 1.0, 1.0, 0.0, 0.0, 1.0, 0.0, 0.0, 1.0, 0.0, 0.0, 1.0, 0.0, 0.0, 0.0, 1.0, 0.0, 0.0, 1.0, 0.0, 0.0, 1.0, 0.0, 0.0, 1.0, 0.0, 0.0, -1.0, 0.0, 0.0, -1.0, 0.0, 0.0, -1.0, 0.0, 0.0, -1.0, 0.0, 0.0, 0.0, 1.0, 0.0, 0.0, 1.0, 0.0, 0.0, 1.0, 0.0, 0.0, 1.0, 0.0, 0.0, -1.0, 0.0, 0.0, -1.0, 0.0, 0.0, -1.0, 0.0, 0.0, -1.0, 0.0, 0.0, 1.0, 0.0, 0.0, 1.0, 0.0, 0.0, 1.0, 0.0, 0.0, 1.0, 1.0, 0.0, 0.0, 1.0, 0.0, 0.0, 1.0, 0.0, 0.0, 1.0, 0.0, 0.0, 8.435e-09, 2.235e-08, -1.0, 8.435e-09, 2.235e-08, -1.0, 8.435e-09, 2.235e-08, -1.0, 8.435e-09, 2.235e-08, -1.0, 8.435e-09, 2.235e-08, -1.0, -1.0, 0.0, 0.0, -1.0, 0.0, 0.0, -1.0, 0.0, 0.0, -1.0, 0.0, 0.0, 1.0, 0.0, 0.0, 1.0, 0.0, 0.0, 1.0, 0.0, 0.0, 1.0, 0.0, 0.0, 0.0, 0.0, 1.0, 0.0, 0.0, 1.0, 0.0, 0.0, 1.0, 0.0, 0.0, 1.0, -1.516e-07, 0.0, -1.0, 0.0, 0.0, -1.0, 0.0, 0.0, -1.0, -2.313e-07, 0.0, -1.0, -3.572e-07, 0.0, -1.0, -3.572e-07, 0.0, -1.0, -1.516e-07, 0.0, -1.0, -2.313e-07, 0.0, -1.0, -3.572e-07, 0.0, -1.0, -3.572e-07, 0.0, -1.0, 1.0, 0.0, 0.0, 1.0, 0.0, 0.0, 1.0, 0.0, 0.0, 1.0, 0.0, 0.0, 0.0, -1.0, 0.0, 0.0, -1.0, 0.0, 0.0, -1.0, 0.0, 0.0, -1.0, 0.0, -1.0, 0.0, 0.0, -1.0, 0.0, 0.0, -1.0, 0.0, 0.0, -1.0, 0.0, 0.0, 0.0, 0.0, -1.0, -7.579e-08, 0.0, -1.0, -1.157e-07, 0.0, -1.0, 0.0, 0.0, -1.0, 0.0, -1.0, 0.0, 0.0, -1.0, -4.233e-07, 0.0, -1.0, -5.082e-07, 0.0, -1.0, 0.0, 0.0, -1.0, 6.518e-07, 0.0, -1.0, 9.406e-07, 0.0, -1.0, 4.063e-07, 0.0, -1.0, -2.022e-07, 0.0, -1.0, -5.082e-07, 0.0, -1.0, -4.233e-07, 0.0, -1.0, -8.518e-07, 0.0, -1.0, 6.518e-07, 0.0, -1.0, -2.022e-07, 0.0, -1.0, -8.518e-07, 0.9892, -0.003705, -0.1467, 0.5655, 0.03816, -0.8239, 0.3815, -0.7173, -0.583, 0.7222, -0.6882, -0.06909, -0.1009, 0.0868, -0.9911, -0.03508, -0.6227, -0.7817, 0.4109, -0.6749, -0.6129, 0.5965, 0.03875, -0.8017, 0.02627, -0.9829, -0.1824, 0.07319, -0.9954, -0.06129, 0.3888, -0.6632, -0.6395, -0.05206, -0.5694, -0.8204, 0.0145, -0.9999, 0.002707, 0.7048, -0.7022, -0.1006, 0.3888, -0.6632, -0.6395, 0.07319, -0.9954, -0.06129, -0.9892, -0.003719, -0.1467, -0.7222, -0.6882, -0.06907, -0.3815, -0.7173, -0.583, -0.5655, 0.03816, -0.8239, -0.0145, -0.9999, 0.002705, -0.07315, -0.9954, -0.06132, -0.3888, -0.6632, -0.6395, -0.7048, -0.7022, -0.1006, -0.02628, -0.9829, -0.1824, 0.05204, -0.5694, -0.8204, -0.3888, -0.6632, -0.6395, -0.07315, -0.9954, -0.06132, 0.1008, 0.08681, -0.9911, -0.5965, 0.03873, -0.8017, -0.4109, -0.6749, -0.6129, 0.03507, -0.6227, -0.7817, 1.0, 2.62e-05, -1.939e-05, 0.7071, 1.328e-05, -0.7071, 0.471, -0.471, -0.7458, 0.7071, -0.7071, 1.91e-05, -2.587e-05, 7.421e-06, -1.0, 1.523e-05, 4.59e-06, -1.0, 0.471, -0.471, -0.7458, 0.7071, 1.772e-05, -0.7071, 0.1933, -0.2273, -0.9545, -3.621e-06, -0.7071, -0.7071, 0.471, -0.471, -0.7458, 1.523e-05, 4.59e-06, -1.0, -1.109e-05, -1.0, -1.308e-05, 0.7071, -0.7071, 7.231e-06, 0.4711, -0.471, -0.7458, -1.639e-07, -0.7071, -0.7071, 0.006651, 0.9935, 0.1134, -0.7182, 0.6919, 0.07443, -0.5181, 0.4703, 0.7144, 0.02209, 0.5739, 0.8186, -0.9935, -0.006663, 0.1134, -0.5739, -0.02206, 0.8186, -0.4703, 0.5181, 0.7144, -0.6919, 0.7181, 0.07443, 0.07692, -0.07691, 0.9941, 0.03983, 0.604, 0.796, -0.5005, 0.5006, 0.7063, -0.604, -0.03984, 0.796, 2.406e-05, -1.0, -2.445e-05, 1.495e-05, -0.7071, -0.7071, -0.471, -0.471, -0.7458, -0.7071, -0.7071, 1.911e-05, 0.1006, -0.2833, -0.9537, 3.844e-06, -1.49e-05, -1.0, -0.471, -0.471, -0.7458, 1.555e-05, -0.7071, -0.7071, 2.804e-05, -6.498e-06, -1.0, -0.7071, 6.616e-06, -0.7071, -0.471, -0.471, -0.7458, 3.844e-06, -1.49e-05, -1.0, -1.0, 1.594e-05, -7.898e-06, -0.7071, -0.7071, 7.063e-06, -0.471, -0.471, -0.7458, -0.7071, -2.98e-08, -0.7071, -0.006661, 0.9935, 0.1134, -0.02208, 0.5739, 0.8186, 0.5181, 0.4703, 0.7144, 0.7181, 0.6919, 0.07443, -0.07692, -0.07691, 0.9941, 0.604, -0.03982, 0.796, 0.5005, 0.5006, 0.7063, -0.03984, 0.604, 0.796, 0.9935, -0.006639, 0.1134, 0.6919, 0.7181, 0.07445, 0.4703, 0.5181, 0.7144, 0.574, -0.02207, 0.8186, 1.0, -3.006e-05, -9e-06, 0.7071, -0.7071, -9.097e-06, 0.5774, -0.5774, -0.5773, 0.7071, 3.998e-06, -0.7071, -1.505e-05, -1.0, 1.259e-05, 1.247e-05, -0.7071, -0.7071, 0.5774, -0.5774, -0.5773, 0.7071, -0.7071, 1.665e-06, -4.455e-06, 2.475e-05, -1.0, 0.7071, -9.552e-06, -0.7071, 0.5774, -0.5773, -0.5774, -2.831e-07, -0.7071, -0.7071, -1.0, 1.384e-05, 1.365e-05, -0.7071, -1.096e-05, -0.7071, -0.5774, -0.5774, -0.5773, -0.7071, -0.7071, -2.01e-06, 2.505e-05, 1.848e-06, -1.0, -1.068e-05, -0.7071, -0.7071, -0.5773, -0.5774, -0.5774, -0.7071, -1.734e-06, -0.7071, 2.563e-06, -1.0, 2.256e-05, -0.7071, -0.7071, -1.414e-05, -0.5773, -0.5774, -0.5774, -3.874e-07, -0.7071, -0.7071, -0.9935, 0.006641, 0.1134, -0.6919, -0.7182, 0.07443, -0.4703, -0.5182, 0.7144, -0.5739, 0.02208, 0.8186, 0.006664, -0.9935, 0.1134, 0.02208, -0.5739, 0.8186, -0.5181, -0.4703, 0.7144, -0.7182, -0.6919, 0.07441, 0.07692, 0.07691, 0.9941, -0.604, 0.03983, 0.796, -0.5005, -0.5006, 0.7063, 0.03984, -0.604, 0.796, -1.0, 1.162e-05, 1.085e-05, -0.7071, -1.078e-05, -0.7071, -0.5774, -0.5774, -0.5773, -0.7071, -0.7071, -1.948e-06, 2.308e-05, 2.503e-06, -1.0, -1.065e-05, -0.7071, -0.7071, -0.5773, -0.5774, -0.5774, -0.7071, 4.038e-07, -0.7071, 1.217e-05, -1.0, 9.447e-06, -0.7071, -0.7071, -1.359e-05, -0.5773, -0.5773, -0.5774, -8.33e-07, -0.7071, -0.7071, -1.0, -1.206e-05, 9.164e-06, -0.7071, 0.7071, -3.273e-05, -0.5774, 0.5773, -0.5774, -0.7071, -1.264e-06, -0.7071, 2.101e-05, 1.0, -5.662e-07, -1.262e-05, 0.7071, -0.7071, -0.5773, 0.5773, -0.5774, -0.7071, 0.7071, -1.103e-06, 1.192e-05, -1.112e-05, -1.0, -0.7071, 1.189e-05, -0.7071, -0.5773, 0.5774, -0.5773, -5.215e-07, 0.7071, -0.7071, 1.0, 3.129e-07, 2.123e-05, 0.7071, -0.7071, -1.338e-05, 0.5773, -0.5773, -0.5774, 0.7071, -3.591e-07, -0.7071, -2.264e-05, -1.0, 5.215e-07, 1.231e-05, -0.7071, -0.7071, 0.5773, -0.5773, -0.5774, 0.7071, -0.7071, -1.335e-06, -1.237e-05, 1.304e-05, -1.0, 0.7071, -1.128e-05, -0.7071, 0.5773, -0.5774, -0.5774, -5.811e-07, -0.7071, -0.7071, 0.9935, 0.006652, 0.1134, 0.574, 0.02206, 0.8186, 0.4703, -0.5182, 0.7144, 0.6919, -0.7182, 0.07441, -0.07692, 0.07691, 0.9941, -0.03983, -0.604, 0.796, 0.5005, -0.5006, 0.7063, 0.604, 0.03984, 0.796, -0.006652, -0.9935, 0.1134, 0.7182, -0.6919, 0.07443, 0.5181, -0.4703, 0.7144, -0.02209, -0.5739, 0.8186, 1.0, -2.225e-05, -8.494e-07, 0.7071, 1.127e-05, -0.7071, 0.5773, 0.5774, -0.5773, 0.7071, 0.7071, -9.433e-07, -2.272e-05, -1.52e-06, -1.0, 1.135e-05, 0.7071, -0.7071, 0.5773, 0.5774, -0.5774, 0.7071, 4.321e-07, -0.7071, -1.156e-05, 1.0, 1.08e-05, 0.7071, 0.7071, -1.225e-05, 0.5773, 0.5773, -0.5774, 3.414e-07, 0.7071, -0.7071, 0.09737, 0.0974, -0.9905, 0.03928, -0.6182, -0.785, -0.5054, -0.5054, -0.6994, -0.6182, 0.0393, -0.785, -0.006758, -0.9919, -0.1271, -0.7005, -0.7077, -0.0914, -0.5164, -0.4746, -0.7128, 0.03684, -0.5741, -0.818, -0.9919, -0.006749, -0.1271, -0.5741, 0.03682, -0.818, -0.4746, -0.5164, -0.7128, -0.7077, -0.7005, -0.09138, -0.09737, 0.09741, -0.9905, 0.6182, 0.03928, -0.785, 0.5054, -0.5054, -0.6994, -0.0393, -0.6182, -0.785, 0.9919, -0.006758, -0.1271, 0.7077, -0.7005, -0.0914, 0.4746, -0.5164, -0.7128, 0.5741, 0.03684, -0.818, 0.006747, -0.9919, -0.1271, -0.03682, -0.5741, -0.818, 0.5165, -0.4746, -0.7127, 0.7005, -0.7077, -0.09138, -1.901e-05, -1.0, 1.795e-05, -1.505e-05, -1.0, 1.259e-05, 0.7071, -0.7071, 1.665e-06, 0.7071, -0.7071, 1.792e-05, 0.7071, -0.7071, 1.771e-05, 0.7071, -0.7071, -9.097e-06, 1.0, -3.006e-05, -9e-06, 1.0, 2.429e-05, -1.746e-05, -0.9935, 0.006641, 0.1134, -1.0, 5.871e-06, -1.832e-05, -0.7071, -0.7071, -1.791e-05, -0.6919, -0.7182, 0.07443, -0.7182, -0.6919, 0.07441, -0.7071, -0.7071, -1.784e-05, 1.344e-05, -1.0, 1.88e-05, 0.006664, -0.9935, 0.1134, 1.217e-05, -1.0, 9.447e-06, 1.258e-05, -1.0, 1.742e-05, -0.7071, -0.7071, -1.887e-05, -0.7071, -0.7071, -1.359e-05, -0.7071, -0.7071, -1.948e-06, -0.7071, -0.7071, 1.832e-05, -1.0, 5.871e-06, 1.836e-05, -1.0, 1.162e-05, 1.085e-05, -6.795e-06, 1.0, -1.836e-05, -0.006661, 0.9935, 0.1134, 0.7181, 0.6919, 0.07443, 0.7071, 0.7071, -1.832e-05, 0.7071, 0.7071, -1.836e-05, 0.6919, 0.7181, 0.07445, 0.9935, -0.006639, 0.1134, 1.0, -6.02e-06, 1.836e-05, 1.0, -6.169e-06, -1.81e-05, 1.0, -2.225e-05, -8.494e-07, 0.7071, 0.7071, -9.433e-07, 0.7071, 0.7071, 1.855e-05, 0.7071, 0.7071, -1.777e-05, 0.7071, 0.7071, -1.225e-05, -1.156e-05, 1.0, 1.08e-05, -8.434e-06, 1.0, -1.746e-05, 0.006651, 0.9935, 0.1134, 8.464e-06, 1.0, -1.832e-05, -0.7071, 0.7071, 1.832e-05, -0.7182, 0.6919, 0.07443, -0.6919, 0.7181, 0.07443, -0.7071, 0.7071, 1.836e-05, -1.0, -2.563e-06, -1.836e-05, -0.9935, -0.006663, 0.1134, 1.0, 9.298e-06, -1.836e-05, 0.9935, 0.006652, 0.1134, 0.6919, -0.7182, 0.07441, 0.7071, -0.7071, -1.832e-05, 0.7071, -0.7071, 1.862e-05, 0.7182, -0.6919, 0.07443, -0.006652, -0.9935, 0.1134, -1.183e-05, -1.0, -1.784e-05, 1.0, 2.429e-05, -1.746e-05, 0.9892, -0.003705, -0.1467, 0.7222, -0.6882, -0.06909, 0.7071, -0.7071, 1.771e-05, 0.7071, -0.7071, 1.792e-05, 0.7048, -0.7022, -0.1006, 0.0145, -0.9999, 0.002707, -1.901e-05, -1.0, 1.795e-05, -0.9892, -0.003719, -0.1467, -1.0, 1.666e-05, 1.75e-05, -0.7071, -0.7071, 1.747e-05, -0.7222, -0.6882, -0.06907, -0.7048, -0.7022, -0.1006, -0.7071, -0.7071, -2.146e-05, 1.574e-05, -1.0, 1.652e-05, -0.0145, -0.9999, 0.002705, -0.02628, -0.9829, -0.1824, 0.02627, -0.9829, -0.1824, -0.05206, -0.5694, -0.8204, 0.05204, -0.5694, -0.8204, 0.03507, -0.6227, -0.7817, -0.03508, -0.6227, -0.7817, -0.1009, 0.0868, -0.9911, 0.1008, 0.08681, -0.9911, 1.258e-05, -1.0, 1.742e-05, 1.344e-05, -1.0, 1.88e-05, -0.7071, -0.7071, -1.784e-05, -0.7071, -0.7071, -1.887e-05, -0.7071, -0.7071, 1.832e-05, -0.7071, -0.7071, -1.791e-05, -1.0, 5.871e-06, -1.832e-05, -1.0, 5.871e-06, 1.836e-05, 8.464e-06, 1.0, -1.832e-05, 7.48e-06, 1.0, 1.836e-05, -0.7071, 0.7071, 1.832e-05, -0.7071, 0.7071, 1.832e-05, -0.7071, 0.7071, 1.836e-05, -0.7071, 0.7071, 1.836e-05, -1.0, -2.444e-06, 1.832e-05, -1.0, -2.563e-06, -1.836e-05, 1.0, -6.02e-06, 1.836e-05, 1.0, -6.169e-06, -1.81e-05, 0.7071, 0.7071, 1.855e-05, 0.7071, 0.7071, -1.836e-05, 0.7071, 0.7071, -1.832e-05, 0.7071, 0.7071, -1.777e-05, -8.434e-06, 1.0, -1.746e-05, -6.795e-06, 1.0, -1.836e-05, -1.183e-05, -1.0, -1.784e-05, -1.249e-05, -1.0, 1.746e-05, 0.7071, -0.7071, 1.742e-05, 0.7071, -0.7071, 1.862e-05, 0.7071, -0.7071, -1.832e-05, 0.7071, -0.7071, 1.751e-05, 1.0, 9.328e-06, 1.832e-05, 1.0, 9.298e-06, -1.836e-05, 7.48e-06, 1.0, 1.836e-05, 2.101e-05, 1.0, -5.662e-07, -0.7071, 0.7071, -1.103e-06, -0.7071, 0.7071, 1.832e-05, -0.7071, 0.7071, 1.836e-05, -0.7071, 0.7071, -3.273e-05, -1.0, -1.206e-05, 9.164e-06, -1.0, -2.444e-06, 1.832e-05, 1.0, 3.129e-07, 2.123e-05, 1.0, 9.328e-06, 1.832e-05, 0.7071, -0.7071, 1.751e-05, 0.7071, -0.7071, -1.338e-05, 0.7071, -0.7071, -1.335e-06, 0.7071, -0.7071, 1.742e-05, -1.249e-05, -1.0, 1.746e-05, -2.264e-05, -1.0, 5.215e-07, -1.0, 1.666e-05, 1.75e-05, -1.0, 1.384e-05, 1.365e-05, -0.7071, -0.7071, -2.01e-06, -0.7071, -0.7071, 1.747e-05, -0.7071, -0.7071, -2.146e-05, -0.7071, -0.7071, -1.414e-05, 2.563e-06, -1.0, 2.256e-05, 1.574e-05, -1.0, 1.652e-05, 1.0, 2.62e-05, -1.939e-05, 1.0, -1.652e-05, 2.015e-05, 0.7071, 2.012e-05, -0.7071, 0.7071, 1.328e-05, -0.7071, 0.7071, 1.772e-05, -0.7071, 0.7071, -1.574e-05, -0.7071, -1.499e-05, -1.746e-05, -1.0, -2.587e-05, 7.421e-06, -1.0, -0.9935, -0.006663, 0.1134, -0.9817, 1.717e-05, 0.1904, -0.5595, 1.694e-05, 0.8288, -0.5739, -0.02206, 0.8186, -0.604, -0.03984, 0.796, -0.6025, -1.879e-05, 0.7982, 0.1384, 1.785e-05, 0.9904, 0.07692, -0.07691, 0.9941, 2.406e-05, -1.0, -2.445e-05, -1.109e-05, -1.0, -1.308e-05, -1.639e-07, -0.7071, -0.7071, 1.495e-05, -0.7071, -0.7071, 1.555e-05, -0.7071, -0.7071, -3.621e-06, -0.7071, -0.7071, 0.1933, -0.2273, -0.9545, 0.1006, -0.2833, -0.9537, -1.0, 1.832e-05, 1.681e-05, -1.0, 1.594e-05, -7.898e-06, -0.7071, -2.98e-08, -0.7071, -0.7071, -1.762e-05, -0.7071, -0.7071, 1.742e-05, -0.7071, -0.7071, 6.616e-06, -0.7071, 2.804e-05, -6.498e-06, -1.0, 1.368e-05, 1.746e-05, -1.0, 0.9817, -1.717e-05, 0.1904, 0.9935, -0.006639, 0.1134, 0.574, -0.02207, 0.8186, 0.5595, -1.713e-05, 0.8288, 0.6025, 1.827e-05, 0.7982, 0.604, -0.03982, 0.796, -0.07692, -0.07691, 0.9941, -0.1384, -1.832e-05, 0.9904, 1.028e-05, 1.836e-05, -1.0, 9.805e-06, 1.836e-05, -1.0, -0.7071, -1.836e-05, -0.7071, -0.7071, -1.836e-05, -0.7071, -0.7071, 1.836e-05, -0.7071, -0.7071, 1.836e-05, -0.7071, -1.0, -1.836e-05, 6.527e-06, -1.0, -1.836e-05, 7.004e-06, 0.1384, -1.781e-05, 0.9904, 0.1384, 1.785e-05, 0.9904, -0.6025, -1.879e-05, 0.7982, -0.6025, -1.783e-05, 0.7982, -0.5595, 1.832e-05, 0.8288, -0.5595, 1.694e-05, 0.8288, -0.9817, 1.717e-05, 0.1904, -0.9817, -1.832e-05, 0.1904, -9.805e-06, -1.836e-05, -1.0, -1.043e-05, -1.836e-05, -1.0, 0.7071, 1.836e-05, -0.7071, 0.7071, 1.836e-05, -0.7071, 0.7071, -1.836e-05, -0.7071, 0.7071, -1.836e-05, -0.7071, 1.0, 1.836e-05, 7.182e-06, 1.0, 1.836e-05, 6.527e-06, -0.1384, -1.832e-05, 0.9904, -0.1384, 1.836e-05, 0.9904, 0.6025, 1.832e-05, 0.7982, 0.6025, 1.827e-05, 0.7982, 0.5595, -1.713e-05, 0.8288, 0.5595, 1.698e-05, 0.8288, 0.9817, 1.713e-05, 0.1904, 0.9817, -1.717e-05, 0.1904, -0.138, 0.2479, -0.9589, -0.138, 0.2479, -0.9589, -1.836e-05, 0.7071, -0.7071, 1.804e-05, 0.7071, -0.7071, -1.856e-05, 0.7071, -0.7071, -1.832e-05, 0.7071, -0.7071, 1.832e-05, 1.0, 8.881e-06, 1.809e-05, 1.0, 9.835e-06, -1.828e-05, -0.1384, 0.9904, -1.82e-05, -0.1384, 0.9904, -1.817e-05, 0.6025, 0.7982, 1.842e-05, 0.6025, 0.7982, -1.836e-05, 0.5595, 0.8288, 1.844e-05, 0.5595, 0.8288, -1.827e-05, 0.9817, 0.1904, 1.836e-05, 0.9817, 0.1904, -1.819e-05, 0.1384, 0.9904, 1.843e-05, 0.1384, 0.9904, -1.828e-05, -0.6025, 0.7982, -1.795e-05, -0.6025, 0.7982, -1.811e-05, -0.5595, 0.8288, -1.829e-05, -0.5595, 0.8288, 1.812e-05, -0.9817, 0.1904, -1.814e-05, -0.9817, 0.1904, 1.836e-05, 0.9817, 0.1904, 0.006651, 0.9935, 0.1134, 0.02209, 0.5739, 0.8186, -1.836e-05, 0.5595, 0.8288, 1.842e-05, 0.6025, 0.7982, 0.03983, 0.604, 0.796, 0.07692, -0.07691, 0.9941, -1.828e-05, -0.1384, 0.9904, 0.006664, -0.9935, 0.1134, 1.812e-05, -0.9817, 0.1904, -1.829e-05, -0.5595, 0.8288, 0.02208, -0.5739, 0.8186, 0.03984, -0.604, 0.796, -1.828e-05, -0.6025, 0.7982, 1.843e-05, 0.1384, 0.9904, 0.07692, 0.07691, 0.9941, -1.505e-05, -1.0, 1.259e-05, 1.217e-05, -1.0, 9.447e-06, -8.33e-07, -0.7071, -0.7071, 1.247e-05, -0.7071, -0.7071, -2.831e-07, -0.7071, -0.7071, -1.065e-05, -0.7071, -0.7071, 2.308e-05, 2.503e-06, -1.0, -4.455e-06, 2.475e-05, -1.0, 2.101e-05, 1.0, -5.662e-07, 1.832e-05, 1.0, 8.881e-06, -1.832e-05, 0.7071, -0.7071, -1.262e-05, 0.7071, -0.7071, -5.215e-07, 0.7071, -0.7071, -1.836e-05, 0.7071, -0.7071, -0.138, 0.2479, -0.9589, 1.192e-05, -1.112e-05, -1.0, 2.505e-05, 1.848e-06, -1.0, -1.237e-05, 1.304e-05, -1.0, -5.811e-07, -0.7071, -0.7071, -1.068e-05, -0.7071, -0.7071, -3.874e-07, -0.7071, -0.7071, 1.231e-05, -0.7071, -0.7071, -2.264e-05, -1.0, 5.215e-07, 2.563e-06, -1.0, 2.256e-05, -0.07692, 0.07691, 0.9941, -1.819e-05, 0.1384, 0.9904, -1.795e-05, -0.6025, 0.7982, -0.03983, -0.604, 0.796, -0.02209, -0.5739, 0.8186, -1.811e-05, -0.5595, 0.8288, -1.814e-05, -0.9817, 0.1904, -0.006652, -0.9935, 0.1134, 1.809e-05, 1.0, 9.835e-06, -1.156e-05, 1.0, 1.08e-05, 3.414e-07, 0.7071, -0.7071, -1.856e-05, 0.7071, -0.7071, 1.804e-05, 0.7071, -0.7071, 1.135e-05, 0.7071, -0.7071, -2.272e-05, -1.52e-06, -1.0, -0.138, 0.2479, -0.9589, -0.006661, 0.9935, 0.1134, -1.827e-05, 0.9817, 0.1904, 1.844e-05, 0.5595, 0.8288, -0.02208, 0.5739, 0.8186, -0.03984, 0.604, 0.796, -1.817e-05, 0.6025, 0.7982, -1.82e-05, -0.1384, 0.9904, -0.07692, -0.07691, 0.9941, 9.805e-06, 1.836e-05, -1.0, 2.308e-05, 2.503e-06, -1.0, -0.7071, 4.038e-07, -0.7071, -0.7071, -1.836e-05, -0.7071, -0.7071, 1.836e-05, -0.7071, -0.7071, -1.078e-05, -0.7071, -1.0, 1.162e-05, 1.085e-05, -1.0, -1.836e-05, 6.527e-06, 0.07692, 0.07691, 0.9941, 0.1384, -1.781e-05, 0.9904, -0.6025, -1.783e-05, 0.7982, -0.604, 0.03983, 0.796, -0.5739, 0.02208, 0.8186, -0.5595, 1.832e-05, 0.8288, -0.9817, -1.832e-05, 0.1904, -0.9935, 0.006641, 0.1134, 1.0, -1.652e-05, 2.015e-05, 1.0, -3.006e-05, -9e-06, 0.7071, 3.998e-06, -0.7071, 0.7071, 2.012e-05, -0.7071, 0.7071, -1.574e-05, -0.7071, 0.7071, -9.552e-06, -0.7071, -4.455e-06, 2.475e-05, -1.0, -1.499e-05, -1.746e-05, -1.0, 1.192e-05, -1.112e-05, -1.0, 1.028e-05, 1.836e-05, -1.0, -0.7071, -1.836e-05, -0.7071, -0.7071, 1.189e-05, -0.7071, -0.7071, -1.264e-06, -0.7071, -0.7071, 1.836e-05, -0.7071, -1.0, -1.836e-05, 7.004e-06, -1.0, -1.206e-05, 9.164e-06, -1.043e-05, -1.836e-05, -1.0, -2.272e-05, -1.52e-06, -1.0, 0.7071, 4.321e-07, -0.7071, 0.7071, 1.836e-05, -0.7071, 0.7071, -1.836e-05, -0.7071, 0.7071, 1.127e-05, -0.7071, 1.0, -2.225e-05, -8.494e-07, 1.0, 1.836e-05, 7.182e-06, 1.0, 1.836e-05, 6.527e-06, 1.0, 3.129e-07, 2.123e-05, 0.7071, -3.591e-07, -0.7071, 0.7071, -1.836e-05, -0.7071, 0.7071, 1.836e-05, -0.7071, 0.7071, -1.128e-05, -0.7071, -1.237e-05, 1.304e-05, -1.0, -9.805e-06, -1.836e-05, -1.0, -1.0, 1.384e-05, 1.365e-05, -1.0, 1.832e-05, 1.681e-05, -0.7071, -1.762e-05, -0.7071, -0.7071, -1.096e-05, -0.7071, -0.7071, -1.734e-06, -0.7071, -0.7071, 1.742e-05, -0.7071, 1.368e-05, 1.746e-05, -1.0, 2.505e-05, 1.848e-06, -1.0, 0.9935, 0.006652, 0.1134, 0.9817, 1.713e-05, 0.1904, 0.5595, 1.698e-05, 0.8288, 0.574, 0.02206, 0.8186, 0.604, 0.03984, 0.796, 0.6025, 1.832e-05, 0.7982, -0.1384, 1.836e-05, 0.9904, -0.07692, 0.07691, 0.9941, 0.9892, -0.003705, -0.1467, 0.9817, 1.832e-05, -0.1904, 0.5595, -1.832e-05, -0.8288, 0.5655, 0.03816, -0.8239, 0.5965, 0.03875, -0.8017, 0.6025, 1.827e-05, -0.7982, -0.1384, 1.834e-05, -0.9904, -0.1009, 0.0868, -0.9911, -1.0, 1.594e-05, -7.898e-06, -1.0, 1.436e-05, 1.828e-05, -0.7071, -0.7071, -1.836e-05, -0.7071, -0.7071, 7.063e-06, -0.7071, -0.7071, 1.911e-05, -0.7071, -0.7071, 1.821e-05, 1.293e-05, -1.0, 1.836e-05, 2.406e-05, -1.0, -2.445e-05, -1.109e-05, -1.0, -1.308e-05, -1.159e-05, -1.0, -1.836e-05, 0.7071, -0.7071, -1.832e-05, 0.7071, -0.7071, 7.231e-06, 0.7071, -0.7071, 1.91e-05, 0.7071, -0.7071, -1.831e-05, 1.0, 1.436e-05, 1.831e-05, 1.0, 2.62e-05, -1.939e-05, 0.9817, 1.832e-05, -0.1904, 0.9919, -0.006758, -0.1271, 0.5741, 0.03684, -0.818, 0.5595, -1.832e-05, -0.8288, 0.6025, 1.827e-05, -0.7982, 0.6182, 0.03928, -0.785, -0.09737, 0.09741, -0.9905, -0.1384, 1.834e-05, -0.9904, 0.9919, -0.006758, -0.1271, 1.0, 1.436e-05, 1.831e-05, 0.7071, -0.7071, -1.831e-05, 0.7077, -0.7005, -0.0914, 0.7005, -0.7077, -0.09138, 0.7071, -0.7071, -1.832e-05, -1.159e-05, -1.0, -1.836e-05, 0.006747, -0.9919, -0.1271, 0.09737, 0.0974, -0.9905, -0.09737, 0.09741, -0.9905, -0.0393, -0.6182, -0.785, 0.03928, -0.6182, -0.785, 0.03684, -0.5741, -0.818, -0.03682, -0.5741, -0.818, 0.006747, -0.9919, -0.1271, -0.006758, -0.9919, -0.1271, -0.006758, -0.9919, -0.1271, 1.293e-05, -1.0, 1.836e-05, -0.7071, -0.7071, 1.821e-05, -0.7005, -0.7077, -0.0914, -0.7077, -0.7005, -0.09138, -0.7071, -0.7071, -1.836e-05, -1.0, 1.436e-05, 1.828e-05, -0.9919, -0.006749, -0.1271, 0.1008, 0.08681, -0.9911, 0.09737, 0.0974, -0.9905, -0.6182, 0.0393, -0.785, -0.5965, 0.03873, -0.8017, -0.5655, 0.03816, -0.8239, -0.5741, 0.03682, -0.818, -0.9919, -0.006749, -0.1271, -0.9892, -0.003719, -0.1467, 1.0, 0.0, 0.0, 1.0, 0.0, 0.0, 1.0, 0.0, 0.0, 1.0, 0.0, 0.0])] * 3)])
me_cube_005 = bpy.data.meshes.new('Cube.005')
me_cube_005.from_pydata([(-2.9, -1.1, -0.002499), (-2.9, -1.1, 1.103), (-2.9, 1.1, -0.002499), (-2.9, 1.1, 1.103), (2.9, -1.1, -0.002499), (2.9, -1.1, 1.103), (2.9, 1.1, -0.002499), (2.9, 1.1, 1.103)], [], [(0, 1, 3, 2), (2, 3, 7, 6), (6, 7, 5, 4), (4, 5, 1, 0), (2, 6, 4, 0), (7, 3, 1, 5)])
_uv = me_cube_005.uv_layers.new(name='UVMap')
_uv.uv.foreach_set('vector', [0.375, 0.0, 0.625, 0.0, 0.625, 0.25, 0.375, 0.25, 0.375, 0.25, 0.625, 0.25, 0.625, 0.5, 0.375, 0.5, 0.375, 0.5, 0.625, 0.5, 0.625, 0.75, 0.375, 0.75, 0.375, 0.75, 0.625, 0.75, 0.625, 1.0, 0.375, 1.0, 0.125, 0.5, 0.375, 0.5, 0.375, 0.75, 0.125, 0.75, 0.625, 0.5, 0.875, 0.5, 0.875, 0.75, 0.625, 0.75])
me_cube_005.update()

# ---- objects
ob_desk_mesh = bpy.data.objects.new('desk_mesh', me_cube_003)
ob_desk_colonly = bpy.data.objects.new('desk_colonly', me_cube_005)

# ---- transforms, parenting, visibility, modifiers, constraints
ob_desk_mesh.parent = ob_desk_colonly
ob_desk_mesh.location = (-3.912e-07, 0.1873, 0.7868)
ob_desk_colonly.location = (0.0, 0.0, 0.0)

# ---- collection membership
scene.collection.objects.link(ob_desk_mesh)
scene.collection.objects.link(ob_desk_colonly)

# ---- scene / render settings (as saved in the file)
scene.frame_start = 1; scene.frame_end = 250; scene.frame_set(1)
scene.render.engine = 'BLENDER_EEVEE_NEXT'
scene.cycles.sampling_pattern = 'TABULATED_SOBOL'
scene.view_settings.view_transform = 'Filmic'
bpy.context.view_layer.update()

# ---- added for rendering (the .blend has no active camera and no usable light): camera, sun
cam_auto = bpy.data.cameras.new('AutoCamera')
cam_auto.lens = 50.0
cam_auto.sensor_width = 36.0
cam_auto.clip_end = 1000.0
ob_auto_camera = bpy.data.objects.new('AutoCamera', cam_auto)
scene.collection.objects.link(ob_auto_camera)
ob_auto_camera.location = (5.82988, -6.99586, 5.2144)
ob_auto_camera.rotation_euler = (1.09748, -7.21219e-08, 0.694738)
scene.camera = ob_auto_camera
light_auto_sun = bpy.data.lights.new('AutoSun', 'SUN')
light_auto_sun.energy = 3.0
light_auto_sun.angle = 0.0523599
ob_auto_sun = bpy.data.objects.new('AutoSun', light_auto_sun)
scene.collection.objects.link(ob_auto_sun)
ob_auto_sun.rotation_euler = (0.872665, 0.174533, 0.523599)
bpy.context.view_layer.update()
